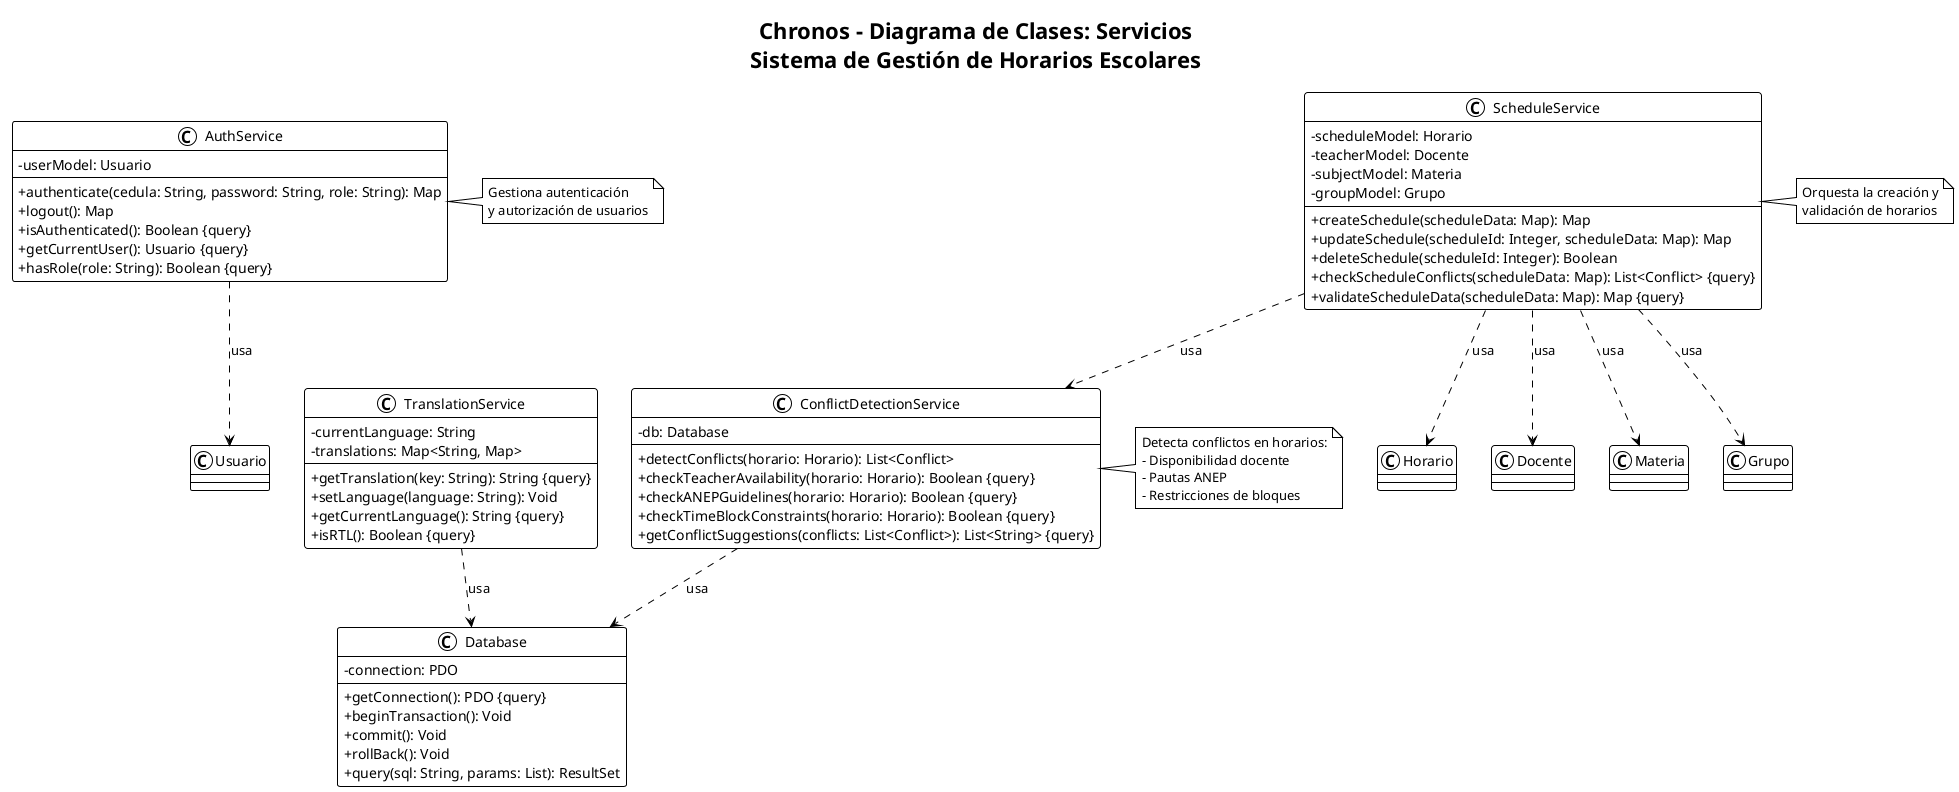

The diagram above was rendered by PlantUML. Its source (embedded in the PNG):
@startuml Diagrama de Clases - Servicios

!theme plain
skinparam classAttributeIconSize 0

title Chronos - Diagrama de Clases: Servicios\nSistema de Gestión de Horarios Escolares

class AuthService {
    - userModel: Usuario
    --
    + authenticate(cedula: String, password: String, role: String): Map
    + logout(): Map
    + isAuthenticated(): Boolean {query}
    + getCurrentUser(): Usuario {query}
    + hasRole(role: String): Boolean {query}
}

class ScheduleService {
    - scheduleModel: Horario
    - teacherModel: Docente
    - subjectModel: Materia
    - groupModel: Grupo
    --
    + createSchedule(scheduleData: Map): Map
    + updateSchedule(scheduleId: Integer, scheduleData: Map): Map
    + deleteSchedule(scheduleId: Integer): Boolean
    + checkScheduleConflicts(scheduleData: Map): List<Conflict> {query}
    + validateScheduleData(scheduleData: Map): Map {query}
}

class ConflictDetectionService {
    - db: Database
    --
    + detectConflicts(horario: Horario): List<Conflict>
    + checkTeacherAvailability(horario: Horario): Boolean {query}
    + checkANEPGuidelines(horario: Horario): Boolean {query}
    + checkTimeBlockConstraints(horario: Horario): Boolean {query}
    + getConflictSuggestions(conflicts: List<Conflict>): List<String> {query}
}

class TranslationService {
    - currentLanguage: String
    - translations: Map<String, Map>
    --
    + getTranslation(key: String): String {query}
    + setLanguage(language: String): Void
    + getCurrentLanguage(): String {query}
    + isRTL(): Boolean {query}
}

class Database {
    - connection: PDO
    --
    + getConnection(): PDO {query}
    + beginTransaction(): Void
    + commit(): Void
    + rollBack(): Void
    + query(sql: String, params: List): ResultSet
}

' Dependencias
AuthService ..> Usuario : usa
ScheduleService ..> Horario : usa
ScheduleService ..> Docente : usa
ScheduleService ..> Materia : usa
ScheduleService ..> Grupo : usa
ScheduleService ..> ConflictDetectionService : usa
ConflictDetectionService ..> Database : usa
TranslationService ..> Database : usa

note right of AuthService
    Gestiona autenticación
    y autorización de usuarios
end note

note right of ConflictDetectionService
    Detecta conflictos en horarios:
    - Disponibilidad docente
    - Pautas ANEP
    - Restricciones de bloques
end note

note right of ScheduleService
    Orquesta la creación y
    validación de horarios
end note

@enduml